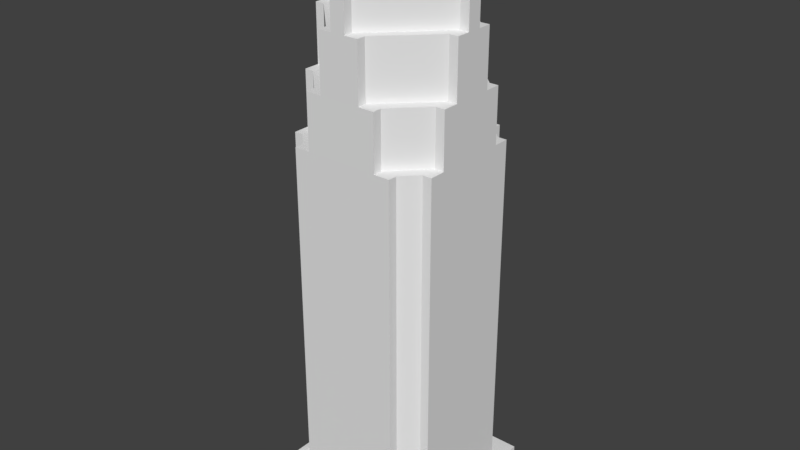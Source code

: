 # Source: Skyscraper3.blend  (saved by Blender 2.79.0; exported with 4.5.12 LTS)
import bpy
from mathutils import Matrix  # noqa: F401  (used for matrix-valued properties, if any)

bpy.ops.wm.read_factory_settings(use_empty=True)
scene = bpy.context.scene
scene.name = 'Scene'

# ---- collections
col_collection_1 = bpy.data.collections.new('Collection 1'); scene.collection.children.link(col_collection_1)
col_collection_1.hide_render = True
col_collection_1.hide_viewport = True
col_collection_2 = bpy.data.collections.new('Collection 2'); scene.collection.children.link(col_collection_2)
col_collection_2.hide_render = True
col_collection_2.hide_viewport = True
col_collection_3 = bpy.data.collections.new('Collection 3'); scene.collection.children.link(col_collection_3)

# ---- world
world_world = bpy.data.worlds.new('World'); scene.world = world_world
world_world.color = (0.05088, 0.05088, 0.05088)
world_world.use_sun_shadow = False
world_world.sun_shadow_jitter_overblur = 0.0
world_world.cycles.sampling_method = 'MANUAL'

# ---- meshes
me_cube_007 = bpy.data.meshes.new('Cube.007')
me_cube_007.from_pydata([(-0.8116, -0.8116, 0.0), (-0.8116, -0.8116, 0.6202), (-0.8116, 0.8116, 0.0), (-0.8116, 0.8116, 0.6202), (0.8116, -0.8116, 0.0), (0.8116, -0.8116, 0.6202), (0.8116, 0.8116, 0.0), (0.8116, 0.8116, 0.6202)], [], [(0, 1, 3, 2), (2, 3, 7, 6), (6, 7, 5, 4), (4, 5, 1, 0), (2, 6, 4, 0), (7, 3, 1, 5)])
me_cube_007.use_remesh_preserve_volume = False
me_cube_007.use_remesh_preserve_attributes = False
me_cube_007.use_mirror_vertex_groups = False
me_cube_007.update()
me_cube_005 = bpy.data.meshes.new('Cube.005')
me_cube_005.from_pydata([(-0.8112, -0.8112, 0.0), (-0.8112, -0.8112, 0.3715), (-0.8112, 0.8112, 0.0), (-0.8112, 0.8112, 0.3715), (0.8112, -0.8112, 0.0), (0.8112, -0.8112, 0.3715), (0.8112, 0.8112, 0.0), (0.8112, 0.8112, 0.3715)], [], [(0, 1, 3, 2), (2, 3, 7, 6), (6, 7, 5, 4), (4, 5, 1, 0), (2, 6, 4, 0), (7, 3, 1, 5)])
me_cube_005.use_remesh_preserve_volume = False
me_cube_005.use_remesh_preserve_attributes = False
me_cube_005.use_mirror_vertex_groups = False
me_cube_005.update()
me_cube_004 = bpy.data.meshes.new('Cube.004')
me_cube_004.from_pydata([(-0.8116, -0.8116, 0.0), (-0.8116, -0.8116, 0.3679), (-0.8116, 0.8116, 0.0), (-0.8116, 0.8116, 0.3679), (0.8116, -0.8116, 0.0), (0.8116, -0.8116, 0.3679), (0.8116, 0.8116, 0.0), (0.8116, 0.8116, 0.3679)], [], [(0, 1, 3, 2), (2, 3, 7, 6), (6, 7, 5, 4), (4, 5, 1, 0), (2, 6, 4, 0), (7, 3, 1, 5)])
me_cube_004.use_remesh_preserve_volume = False
me_cube_004.use_remesh_preserve_attributes = False
me_cube_004.use_mirror_vertex_groups = False
me_cube_004.update()
me_cube_003 = bpy.data.meshes.new('Cube.003')
me_cube_003.from_pydata([(-0.8113, -0.8113, 0.0), (-0.8113, -0.8113, 2.524), (-0.8113, 0.8113, 0.0), (-0.8113, 0.8113, 2.524), (0.8113, -0.8113, 0.0), (0.8113, -0.8113, 2.524), (0.8113, 0.8113, 0.0), (0.8113, 0.8113, 2.524)], [], [(0, 1, 3, 2), (2, 3, 7, 6), (6, 7, 5, 4), (4, 5, 1, 0), (2, 6, 4, 0), (7, 3, 1, 5)])
me_cube_003.use_remesh_preserve_volume = False
me_cube_003.use_remesh_preserve_attributes = False
me_cube_003.use_mirror_vertex_groups = False
me_cube_003.update()
me_plane_001 = bpy.data.meshes.new('Plane.001')
me_plane_001.from_pydata([(1.0, -1.0, 0.1843), (1.0, -1.0, -1.099e-08), (0.9186, -1.0, 0.1843), (1.0, 0.0, 0.1843), (1.0, 0.0, 0.0), (0.9186, 0.0, 0.1843), (1.0, -0.9149, 0.1843), (0.9186, -0.9149, 0.1843), (1.0, -0.9149, -1.005e-08), (0.9186, -1.0, -1.099e-08), (-5.066e-07, 0.0, 0.1843)], [], [(6, 3, 5, 7), (0, 1, 8, 6), (0, 6, 7, 2), (1, 0, 2, 9), (8, 4, 3, 6), (7, 5, 10)])
me_plane_001.use_remesh_preserve_volume = False
me_plane_001.use_remesh_preserve_attributes = False
me_plane_001.use_mirror_vertex_groups = False
me_plane_001.update()
me_plane = bpy.data.meshes.new('Plane')
me_plane.from_pydata([(0.9186, 0.0, 0.1843), (0.9186, -0.6276, 0.1843), (0.9186, 0.0, 2.527), (0.9186, -0.6276, 2.527), (0.9186, -0.4378, 0.1843), (0.9186, -0.4378, 2.527), (0.9186, 0.0, 2.891), (0.9186, -0.4378, 2.891), (0.9186, -0.2481, 0.1843), (0.9186, -0.2481, 2.527), (0.9186, -0.2481, 2.891), (0.9186, 0.0, 3.268), (0.9186, -0.2481, 3.268), (0.9186, -0.08683, 0.1843), (0.9186, -0.08683, 2.527), (0.9186, -0.08683, 2.891), (0.9186, -0.08683, 3.268), (0.9186, 0.0, 3.489), (0.9186, -0.08683, 3.489)], [], [(13, 0, 2, 14), (1, 4, 5, 3), (14, 2, 6, 15), (5, 9, 10, 7), (4, 8, 9, 5), (15, 6, 11, 16), (10, 15, 16, 12), (9, 14, 15, 10), (8, 13, 14, 9), (16, 11, 17, 18)])
me_plane.use_remesh_preserve_volume = False
me_plane.use_remesh_preserve_attributes = False
me_plane.use_mirror_vertex_groups = False
me_plane.update()
me_plane_004 = bpy.data.meshes.new('Plane.004')
me_plane_004.from_pydata([(0.0, -1.0, 0.1839), (0.9991, -1.001, 0.1839), (0.9991, -1.001, 0.0), (0.0, -1.0, 0.0), (0.0, -0.9199, 0.1843), (0.9158, -0.9177, 0.1843), (0.6282, -1.0, 0.1839), (0.6282, -1.0, 0.0), (0.6282, -0.9199, 0.1843), (0.6282, -0.811, 0.1843), (0.0, -0.9199, 2.527), (0.6282, -0.9199, 2.527), (0.6282, -0.811, 2.527), (0.4397, -1.0, 0.1839), (0.4397, -1.0, 0.0), (0.4397, -0.9199, 0.1843), (0.4378, -0.9199, 2.527), (0.08701, -1.0, 0.0), (0.0, -0.9186, 2.891), (0.4378, -0.9186, 2.891), (0.2481, -1.0, 0.1839), (0.2481, -1.0, 0.0), (0.2481, -0.9199, 0.1843), (0.2481, -0.9199, 2.527), (0.2481, -0.9186, 2.891), (0.08701, -0.9186, 2.891), (0.08701, -1.0, 0.1839), (0.0, -0.9186, 3.268), (0.2481, -0.9186, 3.268), (0.08701, -0.9199, 0.1843), (0.08701, -0.9199, 2.527), (0.08701, -0.9186, 3.268), (0.0, -0.9186, 3.488), (0.08701, -0.9186, 3.488), (0.4378, -0.811, 2.527), (0.4378, -0.811, 2.891), (0.2481, -0.811, 2.891), (0.2481, -0.811, 3.268), (0.08701, -0.811, 3.268), (0.08701, -0.811, 3.488), (0.0, -0.811, 3.488), (0.08701, -0.811, 3.875), (0.0, -0.811, 3.875), (0.7187, -0.7206, 0.1843), (0.7187, -0.7206, 2.527), (0.6235, -0.6253, 2.527), (0.6235, -0.6253, 2.891), (0.5287, -0.5305, 2.891), (0.5287, -0.5305, 3.268), (0.4481, -0.45, 3.268), (0.4481, -0.45, 3.875), (0.0, 0.0, 3.875), (0.4481, -0.45, 3.488)], [], [(17, 26, 0, 3), (29, 4, 0, 26), (5, 8, 6, 1), (2, 1, 6, 7), (15, 8, 11, 16), (12, 11, 8, 9), (22, 15, 16, 23), (8, 15, 13, 6), (7, 6, 13, 14), (24, 25, 30, 23), (25, 18, 10, 30), (19, 24, 23, 16), (29, 22, 23, 30), (15, 22, 20, 13), (14, 13, 20, 21), (4, 29, 30, 10), (28, 31, 25, 24), (31, 27, 18, 25), (22, 29, 26, 20), (21, 20, 26, 17), (27, 31, 33, 32), (16, 11, 12, 34), (19, 16, 34, 35), (24, 19, 35, 36), (28, 24, 36, 37), (31, 28, 37, 38), (33, 31, 38, 39), (32, 33, 39, 40), (40, 39, 41, 42), (5, 43, 9, 8), (12, 9, 43, 44), (34, 12, 44, 45), (42, 41, 50, 51), (52, 50, 41, 39), (49, 52, 39, 38), (48, 49, 38, 37), (47, 48, 37, 36), (46, 47, 36, 35), (45, 46, 35, 34)])
me_plane_004.use_remesh_preserve_volume = False
me_plane_004.use_remesh_preserve_attributes = False
me_plane_004.use_mirror_vertex_groups = False
me_plane_004.update()
me_plane_005 = bpy.data.meshes.new('Plane.005')
me_plane_005.from_pydata([(0.9991, -1.001, 0.3285), (0.9991, -1.001, 0.0), (0.9158, -0.9177, 0.3293), (0.6282, -1.0, 0.3285), (0.6282, -1.0, 0.0), (0.6282, -0.9199, 0.3293), (0.6282, -0.811, 0.3293), (0.6282, -0.9199, 4.514), (0.6282, -0.811, 4.514), (0.4397, -1.0, 0.3285), (0.4397, -1.0, 0.0), (0.4397, -0.9199, 0.3293), (0.4378, -0.9199, 4.514), (0.08701, -1.0, 0.0), (0.4378, -0.9186, 5.165), (0.2481, -1.0, 0.3285), (0.2481, -1.0, 0.0), (0.2481, -0.9199, 0.3293), (0.2481, -0.9199, 4.514), (0.2481, -0.9186, 5.165), (0.08701, -0.9186, 5.165), (0.08701, -1.0, 0.3285), (0.2481, -0.9186, 5.838), (0.08701, -0.9199, 0.3293), (0.08701, -0.9199, 4.514), (0.08701, -0.9186, 5.838), (0.08701, -0.9186, 6.231), (0.4378, -0.811, 4.514), (0.4378, -0.811, 5.165), (0.2481, -0.811, 5.165), (0.2481, -0.811, 5.838), (0.08701, -0.811, 5.838), (0.08701, -0.811, 6.231), (0.08701, -0.811, 6.922), (0.7187, -0.7206, 0.3293), (0.7187, -0.7206, 4.514), (0.6235, -0.6253, 4.514), (0.6235, -0.6253, 5.165), (0.5287, -0.5305, 5.165), (0.5287, -0.5305, 5.838), (0.4481, -0.45, 5.838), (0.4481, -0.45, 6.922), (0.4481, -0.45, 6.231), (0.0, -1.0, 0.3285), (-0.9991, -1.001, 0.3285), (-0.9991, -1.001, 0.0), (0.0, -1.0, 0.0), (0.0, -0.9199, 0.3293), (-0.9158, -0.9177, 0.3293), (-0.6282, -1.0, 0.3285), (-0.6282, -1.0, 0.0), (-0.6282, -0.9199, 0.3293), (-0.6282, -0.811, 0.3293), (0.0, -0.9199, 4.514), (-0.6282, -0.9199, 4.514), (-0.6282, -0.811, 4.514), (-0.4397, -1.0, 0.3285), (-0.4397, -1.0, 0.0), (-0.4397, -0.9199, 0.3293), (-0.4378, -0.9199, 4.514), (-0.08701, -1.0, 0.0), (0.0, -0.9186, 5.165), (-0.4378, -0.9186, 5.165), (-0.2481, -1.0, 0.3285), (-0.2481, -1.0, 0.0), (-0.2481, -0.9199, 0.3293), (-0.2481, -0.9199, 4.514), (-0.2481, -0.9186, 5.165), (-0.08701, -0.9186, 5.165), (-0.08701, -1.0, 0.3285), (0.0, -0.9186, 5.838), (-0.2481, -0.9186, 5.838), (-0.08701, -0.9199, 0.3293), (-0.08701, -0.9199, 4.514), (-0.08701, -0.9186, 5.838), (0.0, -0.9186, 6.231), (-0.08701, -0.9186, 6.231), (-0.4378, -0.811, 4.514), (-0.4378, -0.811, 5.165), (-0.2481, -0.811, 5.165), (-0.2481, -0.811, 5.838), (-0.08701, -0.811, 5.838), (-0.08701, -0.811, 6.231), (0.0, -0.811, 6.231), (-0.08701, -0.811, 6.922), (0.0, -0.811, 6.922), (-0.7187, -0.7206, 0.3293), (-0.7187, -0.7206, 4.514), (-0.6235, -0.6253, 4.514), (-0.6235, -0.6253, 5.165), (-0.5287, -0.5305, 5.165), (-0.5287, -0.5305, 5.838), (-0.4481, -0.45, 5.838), (-0.4481, -0.45, 6.922), (-0.4481, -0.45, 6.231), (0.9991, 1.001, 0.3285), (0.9991, 1.001, 0.0), (0.9158, 0.9177, 0.3293), (0.6282, 1.0, 0.3285), (0.6282, 1.0, 0.0), (0.6282, 0.9199, 0.3293), (0.6282, 0.811, 0.3293), (0.6282, 0.9199, 4.514), (0.6282, 0.811, 4.514), (0.4397, 1.0, 0.3285), (0.4397, 1.0, 0.0), (0.4397, 0.9199, 0.3293), (0.4378, 0.9199, 4.514), (0.08701, 1.0, 0.0), (0.4378, 0.9186, 5.165), (0.2481, 1.0, 0.3285), (0.2481, 1.0, 0.0), (0.2481, 0.9199, 0.3293), (0.2481, 0.9199, 4.514), (0.2481, 0.9186, 5.165), (0.08701, 0.9186, 5.165), (0.08701, 1.0, 0.3285), (0.2481, 0.9186, 5.838), (0.08701, 0.9199, 0.3293), (0.08701, 0.9199, 4.514), (0.08701, 0.9186, 5.838), (0.08701, 0.9186, 6.231), (0.4378, 0.811, 4.514), (0.4378, 0.811, 5.165), (0.2481, 0.811, 5.165), (0.2481, 0.811, 5.838), (0.08701, 0.811, 5.838), (0.08701, 0.811, 6.231), (0.08701, 0.811, 6.922), (0.7187, 0.7206, 0.3293), (0.7187, 0.7206, 4.514), (0.6235, 0.6253, 4.514), (0.6235, 0.6253, 5.165), (0.5287, 0.5305, 5.165), (0.5287, 0.5305, 5.838), (0.4481, 0.45, 5.838), (0.4481, 0.45, 6.922), (0.4481, 0.45, 6.231), (0.0, 1.0, 0.3285), (-0.9991, 1.001, 0.3285), (-0.9991, 1.001, 0.0), (0.0, 1.0, 0.0), (0.0, 0.9199, 0.3293), (-0.9158, 0.9177, 0.3293), (-0.6282, 1.0, 0.3285), (-0.6282, 1.0, 0.0), (-0.6282, 0.9199, 0.3293), (-0.6282, 0.811, 0.3293), (0.0, 0.9199, 4.514), (-0.6282, 0.9199, 4.514), (-0.6282, 0.811, 4.514), (-0.4397, 1.0, 0.3285), (-0.4397, 1.0, 0.0), (-0.4397, 0.9199, 0.3293), (-0.4378, 0.9199, 4.514), (-0.08701, 1.0, 0.0), (0.0, 0.9186, 5.165), (-0.4378, 0.9186, 5.165), (-0.2481, 1.0, 0.3285), (-0.2481, 1.0, 0.0), (-0.2481, 0.9199, 0.3293), (-0.2481, 0.9199, 4.514), (-0.2481, 0.9186, 5.165), (-0.08701, 0.9186, 5.165), (-0.08701, 1.0, 0.3285), (0.0, 0.9186, 5.838), (-0.2481, 0.9186, 5.838), (-0.08701, 0.9199, 0.3293), (-0.08701, 0.9199, 4.514), (-0.08701, 0.9186, 5.838), (0.0, 0.9186, 6.231), (-0.08701, 0.9186, 6.231), (-0.4378, 0.811, 4.514), (-0.4378, 0.811, 5.165), (-0.2481, 0.811, 5.165), (-0.2481, 0.811, 5.838), (-0.08701, 0.811, 5.838), (-0.08701, 0.811, 6.231), (0.0, 0.811, 6.231), (-0.08701, 0.811, 6.922), (0.0, 0.811, 6.922), (-0.7187, 0.7206, 0.3293), (-0.7187, 0.7206, 4.514), (-0.6235, 0.6253, 4.514), (-0.6235, 0.6253, 5.165), (-0.5287, 0.5305, 5.165), (-0.5287, 0.5305, 5.838), (-0.4481, 0.45, 5.838), (-0.4481, 0.45, 6.922), (0.0, 0.0, 6.922), (-0.4481, 0.45, 6.231), (-1.0, -0.6282, 0.3285), (-1.0, -0.6282, 0.0), (-0.9199, -0.6282, 0.3293), (-0.811, -0.6282, 0.3293), (-0.9199, -0.6282, 4.514), (-0.811, -0.6282, 4.514), (-1.0, -0.4397, 0.3285), (-1.0, -0.4397, 0.0), (-0.9199, -0.4397, 0.3293), (-0.9199, -0.4378, 4.514), (-1.0, -0.08701, 0.0), (-0.9186, -0.4378, 5.165), (-1.0, -0.2481, 0.3285), (-1.0, -0.2481, 0.0), (-0.9199, -0.2481, 0.3293), (-0.9199, -0.2481, 4.514), (-0.9186, -0.2481, 5.165), (-0.9186, -0.08701, 5.165), (-1.0, -0.08701, 0.3285), (-0.9186, -0.2481, 5.838), (-0.9199, -0.08701, 0.3293), (-0.9199, -0.08701, 4.514), (-0.9186, -0.08701, 5.838), (-0.9186, -0.08701, 6.231), (-0.811, -0.4378, 4.514), (-0.811, -0.4378, 5.165), (-0.811, -0.2481, 5.165), (-0.811, -0.2481, 5.838), (-0.811, -0.08701, 5.838), (-0.811, -0.08701, 6.231), (-0.811, -0.08701, 6.922), (-1.0, -3.139e-07, 0.3285), (-1.0, -3.139e-07, 0.0), (-0.9199, -2.888e-07, 0.3293), (-1.0, 0.6282, 0.3285), (-1.0, 0.6282, 0.0), (-0.9199, 0.6282, 0.3293), (-0.811, 0.6282, 0.3293), (-0.9199, -2.888e-07, 4.514), (-0.9199, 0.6282, 4.514), (-0.811, 0.6282, 4.514), (-1.0, 0.4397, 0.3285), (-1.0, 0.4397, 0.0), (-0.9199, 0.4397, 0.3293), (-0.9199, 0.4378, 4.514), (-1.0, 0.08701, 0.0), (-0.9186, -2.884e-07, 5.165), (-0.9186, 0.4378, 5.165), (-1.0, 0.2481, 0.3285), (-1.0, 0.2481, 0.0), (-0.9199, 0.2481, 0.3293), (-0.9199, 0.2481, 4.514), (-0.9186, 0.2481, 5.165), (-0.9186, 0.08701, 5.165), (-1.0, 0.08701, 0.3285), (-0.9186, -2.884e-07, 5.838), (-0.9186, 0.2481, 5.838), (-0.9199, 0.08701, 0.3293), (-0.9199, 0.08701, 4.514), (-0.9186, 0.08701, 5.838), (-0.9186, -2.884e-07, 6.231), (-0.9186, 0.08701, 6.231), (-0.811, 0.4378, 4.514), (-0.811, 0.4378, 5.165), (-0.811, 0.2481, 5.165), (-0.811, 0.2481, 5.838), (-0.811, 0.08701, 5.838), (-0.811, 0.08701, 6.231), (-0.811, -2.546e-07, 6.231), (-0.811, 0.08701, 6.922), (-0.811, -2.546e-07, 6.922), (1.0, -0.6282, 0.3285), (1.0, -0.6282, 0.0), (0.9199, -0.6282, 0.3293), (0.811, -0.6282, 0.3293), (0.9199, -0.6282, 4.514), (0.811, -0.6282, 4.514), (1.0, -0.4397, 0.3285), (1.0, -0.4397, 0.0), (0.9199, -0.4397, 0.3293), (0.9199, -0.4378, 4.514), (1.0, -0.08701, 0.0), (0.9186, -0.4378, 5.165), (1.0, -0.2481, 0.3285), (1.0, -0.2481, 0.0), (0.9199, -0.2481, 0.3293), (0.9199, -0.2481, 4.514), (0.9186, -0.2481, 5.165), (0.9186, -0.08701, 5.165), (1.0, -0.08701, 0.3285), (0.9186, -0.2481, 5.838), (0.9199, -0.08701, 0.3293), (0.9199, -0.08701, 4.514), (0.9186, -0.08701, 5.838), (0.9186, -0.08701, 6.231), (0.811, -0.4378, 4.514), (0.811, -0.4378, 5.165), (0.811, -0.2481, 5.165), (0.811, -0.2481, 5.838), (0.811, -0.08701, 5.838), (0.811, -0.08701, 6.231), (0.811, -0.08701, 6.922), (1.0, 3.139e-07, 0.3285), (1.0, 3.139e-07, 0.0), (0.9199, 2.888e-07, 0.3293), (1.0, 0.6282, 0.3285), (1.0, 0.6282, 0.0), (0.9199, 0.6282, 0.3293), (0.811, 0.6282, 0.3293), (0.9199, 2.888e-07, 4.514), (0.9199, 0.6282, 4.514), (0.811, 0.6282, 4.514), (1.0, 0.4397, 0.3285), (1.0, 0.4397, 0.0), (0.9199, 0.4397, 0.3293), (0.9199, 0.4378, 4.514), (1.0, 0.08701, 0.0), (0.9186, 2.884e-07, 5.165), (0.9186, 0.4378, 5.165), (1.0, 0.2481, 0.3285), (1.0, 0.2481, 0.0), (0.9199, 0.2481, 0.3293), (0.9199, 0.2481, 4.514), (0.9186, 0.2481, 5.165), (0.9186, 0.08701, 5.165), (1.0, 0.08701, 0.3285), (0.9186, 2.884e-07, 5.838), (0.9186, 0.2481, 5.838), (0.9199, 0.08701, 0.3293), (0.9199, 0.08701, 4.514), (0.9186, 0.08701, 5.838), (0.9186, 2.884e-07, 6.231), (0.9186, 0.08701, 6.231), (0.811, 0.4378, 4.514), (0.811, 0.4378, 5.165), (0.811, 0.2481, 5.165), (0.811, 0.2481, 5.838), (0.811, 0.08701, 5.838), (0.811, 0.08701, 6.231), (0.811, 2.546e-07, 6.231), (0.811, 0.08701, 6.922), (0.811, 2.546e-07, 6.922)], [], [(13, 21, 43, 46), (23, 47, 43, 21), (2, 5, 3, 0), (1, 0, 3, 4), (11, 5, 7, 12), (8, 7, 5, 6), (17, 11, 12, 18), (5, 11, 9, 3), (4, 3, 9, 10), (19, 20, 24, 18), (20, 61, 53, 24), (14, 19, 18, 12), (23, 17, 18, 24), (11, 17, 15, 9), (10, 9, 15, 16), (47, 23, 24, 53), (22, 25, 20, 19), (25, 70, 61, 20), (17, 23, 21, 15), (16, 15, 21, 13), (70, 25, 26, 75), (12, 7, 8, 27), (14, 12, 27, 28), (19, 14, 28, 29), (22, 19, 29, 30), (25, 22, 30, 31), (26, 25, 31, 32), (75, 26, 32, 83), (83, 32, 33, 85), (2, 34, 6, 5), (8, 6, 34, 35), (27, 8, 35, 36), (85, 33, 41, 189), (42, 41, 33, 32), (40, 42, 32, 31), (39, 40, 31, 30), (38, 39, 30, 29), (37, 38, 29, 28), (36, 37, 28, 27), (60, 46, 43, 69), (72, 69, 43, 47), (48, 44, 49, 51), (45, 50, 49, 44), (58, 59, 54, 51), (55, 52, 51, 54), (65, 66, 59, 58), (51, 49, 56, 58), (50, 57, 56, 49), (67, 66, 73, 68), (68, 73, 53, 61), (62, 59, 66, 67), (72, 73, 66, 65), (58, 56, 63, 65), (57, 64, 63, 56), (47, 53, 73, 72), (71, 67, 68, 74), (74, 68, 61, 70), (65, 63, 69, 72), (64, 60, 69, 63), (70, 75, 76, 74), (59, 77, 55, 54), (62, 78, 77, 59), (67, 79, 78, 62), (71, 80, 79, 67), (74, 81, 80, 71), (76, 82, 81, 74), (75, 83, 82, 76), (83, 85, 84, 82), (48, 51, 52, 86), (55, 87, 86, 52), (77, 88, 87, 55), (85, 189, 93, 84), (94, 82, 84, 93), (92, 81, 82, 94), (91, 80, 81, 92), (90, 79, 80, 91), (89, 78, 79, 90), (88, 77, 78, 89), (108, 141, 138, 116), (118, 116, 138, 142), (97, 95, 98, 100), (96, 99, 98, 95), (106, 107, 102, 100), (103, 101, 100, 102), (112, 113, 107, 106), (100, 98, 104, 106), (99, 105, 104, 98), (114, 113, 119, 115), (115, 119, 148, 156), (109, 107, 113, 114), (118, 119, 113, 112), (106, 104, 110, 112), (105, 111, 110, 104), (142, 148, 119, 118), (117, 114, 115, 120), (120, 115, 156, 165), (112, 110, 116, 118), (111, 108, 116, 110), (165, 170, 121, 120), (107, 122, 103, 102), (109, 123, 122, 107), (114, 124, 123, 109), (117, 125, 124, 114), (120, 126, 125, 117), (121, 127, 126, 120), (170, 178, 127, 121), (178, 180, 128, 127), (97, 100, 101, 129), (103, 130, 129, 101), (122, 131, 130, 103), (180, 189, 136, 128), (137, 127, 128, 136), (135, 126, 127, 137), (134, 125, 126, 135), (133, 124, 125, 134), (132, 123, 124, 133), (131, 122, 123, 132), (155, 164, 138, 141), (167, 142, 138, 164), (143, 146, 144, 139), (140, 139, 144, 145), (153, 146, 149, 154), (150, 149, 146, 147), (160, 153, 154, 161), (146, 153, 151, 144), (145, 144, 151, 152), (162, 163, 168, 161), (163, 156, 148, 168), (157, 162, 161, 154), (167, 160, 161, 168), (153, 160, 158, 151), (152, 151, 158, 159), (142, 167, 168, 148), (166, 169, 163, 162), (169, 165, 156, 163), (160, 167, 164, 158), (159, 158, 164, 155), (165, 169, 171, 170), (154, 149, 150, 172), (157, 154, 172, 173), (162, 157, 173, 174), (166, 162, 174, 175), (169, 166, 175, 176), (171, 169, 176, 177), (170, 171, 177, 178), (178, 177, 179, 180), (143, 181, 147, 146), (150, 147, 181, 182), (172, 150, 182, 183), (180, 179, 188, 189), (190, 188, 179, 177), (187, 190, 177, 176), (186, 187, 176, 175), (185, 186, 175, 174), (184, 185, 174, 173), (183, 184, 173, 172), (201, 209, 222, 223), (211, 224, 222, 209), (48, 193, 191, 44), (45, 44, 191, 192), (199, 193, 195, 200), (196, 195, 193, 194), (205, 199, 200, 206), (193, 199, 197, 191), (192, 191, 197, 198), (207, 208, 212, 206), (208, 237, 229, 212), (202, 207, 206, 200), (211, 205, 206, 212), (199, 205, 203, 197), (198, 197, 203, 204), (224, 211, 212, 229), (210, 213, 208, 207), (213, 246, 237, 208), (205, 211, 209, 203), (204, 203, 209, 201), (246, 213, 214, 251), (200, 195, 196, 215), (202, 200, 215, 216), (207, 202, 216, 217), (210, 207, 217, 218), (213, 210, 218, 219), (214, 213, 219, 220), (251, 214, 220, 259), (259, 220, 221, 261), (48, 86, 194, 193), (196, 194, 86, 87), (215, 196, 87, 88), (261, 221, 93, 189), (94, 93, 221, 220), (92, 94, 220, 219), (91, 92, 219, 218), (90, 91, 218, 217), (89, 90, 217, 216), (88, 89, 216, 215), (236, 223, 222, 245), (248, 245, 222, 224), (143, 139, 225, 227), (140, 226, 225, 139), (234, 235, 230, 227), (231, 228, 227, 230), (241, 242, 235, 234), (227, 225, 232, 234), (226, 233, 232, 225), (243, 242, 249, 244), (244, 249, 229, 237), (238, 235, 242, 243), (248, 249, 242, 241), (234, 232, 239, 241), (233, 240, 239, 232), (224, 229, 249, 248), (247, 243, 244, 250), (250, 244, 237, 246), (241, 239, 245, 248), (240, 236, 245, 239), (246, 251, 252, 250), (235, 253, 231, 230), (238, 254, 253, 235), (243, 255, 254, 238), (247, 256, 255, 243), (250, 257, 256, 247), (252, 258, 257, 250), (251, 259, 258, 252), (259, 261, 260, 258), (143, 227, 228, 181), (231, 182, 181, 228), (253, 183, 182, 231), (261, 189, 188, 260), (190, 258, 260, 188), (187, 257, 258, 190), (186, 256, 257, 187), (185, 255, 256, 186), (184, 254, 255, 185), (183, 253, 254, 184), (272, 294, 293, 280), (282, 280, 293, 295), (2, 0, 262, 264), (1, 263, 262, 0), (270, 271, 266, 264), (267, 265, 264, 266), (276, 277, 271, 270), (264, 262, 268, 270), (263, 269, 268, 262), (278, 277, 283, 279), (279, 283, 300, 308), (273, 271, 277, 278), (282, 283, 277, 276), (270, 268, 274, 276), (269, 275, 274, 268), (295, 300, 283, 282), (281, 278, 279, 284), (284, 279, 308, 317), (276, 274, 280, 282), (275, 272, 280, 274), (317, 322, 285, 284), (271, 286, 267, 266), (273, 287, 286, 271), (278, 288, 287, 273), (281, 289, 288, 278), (284, 290, 289, 281), (285, 291, 290, 284), (322, 330, 291, 285), (330, 332, 292, 291), (2, 264, 265, 34), (267, 35, 34, 265), (286, 36, 35, 267), (332, 189, 41, 292), (42, 291, 292, 41), (40, 290, 291, 42), (39, 289, 290, 40), (38, 288, 289, 39), (37, 287, 288, 38), (36, 286, 287, 37), (307, 316, 293, 294), (319, 295, 293, 316), (97, 298, 296, 95), (96, 95, 296, 297), (305, 298, 301, 306), (302, 301, 298, 299), (312, 305, 306, 313), (298, 305, 303, 296), (297, 296, 303, 304), (314, 315, 320, 313), (315, 308, 300, 320), (309, 314, 313, 306), (319, 312, 313, 320), (305, 312, 310, 303), (304, 303, 310, 311), (295, 319, 320, 300), (318, 321, 315, 314), (321, 317, 308, 315), (312, 319, 316, 310), (311, 310, 316, 307), (317, 321, 323, 322), (306, 301, 302, 324), (309, 306, 324, 325), (314, 309, 325, 326), (318, 314, 326, 327), (321, 318, 327, 328), (323, 321, 328, 329), (322, 323, 329, 330), (330, 329, 331, 332), (97, 129, 299, 298), (302, 299, 129, 130), (324, 302, 130, 131), (332, 331, 136, 189), (137, 136, 331, 329), (135, 137, 329, 328), (134, 135, 328, 327), (133, 134, 327, 326), (132, 133, 326, 325), (131, 132, 325, 324)])
_uv = me_plane_005.uv_layers.new(name='UVMap')
_uv.uv.foreach_set('vector', [0.7434, 0.6295, 0.7701, 0.6295, 0.7701, 0.6421, 0.7434, 0.6421, 0.5566, 0.5095, 0.544, 0.5095, 0.544, 0.498, 0.5566, 0.498, 0.6767, 0.5098, 0.6351, 0.5095, 0.6351, 0.498, 0.6888, 0.4978, 0.7434, 0.4978, 0.7701, 0.4978, 0.7701, 0.5514, 0.7434, 0.5514, 0.2303, 0.484, 0.203, 0.484, 0.203, 0.1457, 0.2306, 0.1457, 0.85, 0.6973, 0.8342, 0.6973, 0.8342, 0.3591, 0.85, 0.3591, 0.2581, 0.484, 0.2303, 0.484, 0.2306, 0.1457, 0.2581, 0.1457, 0.6351, 0.5095, 0.6077, 0.5095, 0.6077, 0.498, 0.6351, 0.498, 0.7434, 0.5514, 0.7701, 0.5514, 0.7701, 0.5786, 0.7434, 0.5786, 0.2581, 0.09315, 0.2814, 0.09315, 0.2814, 0.1457, 0.2581, 0.1457, 0.2814, 0.09315, 0.2941, 0.09315, 0.2941, 0.1457, 0.2814, 0.1457, 0.2306, 0.09315, 0.2581, 0.09315, 0.2581, 0.1457, 0.2306, 0.1457, 0.2814, 0.484, 0.2581, 0.484, 0.2581, 0.1457, 0.2814, 0.1457, 0.6077, 0.5095, 0.58, 0.5095, 0.58, 0.498, 0.6077, 0.498, 0.7434, 0.5786, 0.7701, 0.5786, 0.7701, 0.6063, 0.7434, 0.6063, 0.2941, 0.484, 0.2814, 0.484, 0.2814, 0.1457, 0.2941, 0.1457, 0.2581, 0.03871, 0.2814, 0.03871, 0.2814, 0.09315, 0.2581, 0.09315, 0.2814, 0.03871, 0.2941, 0.03871, 0.2941, 0.09315, 0.2814, 0.09315, 0.58, 0.5095, 0.5566, 0.5095, 0.5566, 0.498, 0.58, 0.498, 0.7434, 0.6063, 0.7701, 0.6063, 0.7701, 0.6295, 0.7434, 0.6295, 0.2941, 0.03871, 0.2814, 0.03871, 0.2814, 0.00693, 0.2941, 0.00693, 0.01812, 0.85, 0.03764, 0.8694, 0.02648, 0.8805, 0.006958, 0.8611, 0.9811, 0.7776, 0.9813, 0.8302, 0.9655, 0.8302, 0.9655, 0.7776, 0.8549, 0.9496, 0.8355, 0.9302, 0.8465, 0.9192, 0.866, 0.9386, 0.9809, 0.5427, 0.9809, 0.5972, 0.9653, 0.5972, 0.9653, 0.5427, 0.9351, 0.7112, 0.9516, 0.7276, 0.9406, 0.7386, 0.924, 0.7222, 0.8826, 0.9931, 0.8826, 0.9613, 0.8982, 0.9613, 0.8982, 0.9931, 0.02255, 0.9748, 0.02255, 0.9874, 0.006958, 0.9874, 0.006958, 0.9748, 0.8037, 0.743, 0.8163, 0.743, 0.8163, 0.7988, 0.8037, 0.7988, 0.6767, 0.5098, 0.6482, 0.5383, 0.6351, 0.5252, 0.6351, 0.5095, 0.1869, 0.4978, 0.1869, 0.8361, 0.1737, 0.8361, 0.1737, 0.4978, 0.006958, 0.8611, 0.02648, 0.8805, 0.02648, 0.899, 0.006958, 0.899, 0.2099, 0.6723, 0.201, 0.6634, 0.201, 0.5897, 0.2931, 0.5895, 0.8687, 0.743, 0.8687, 0.7988, 0.8163, 0.7988, 0.8163, 0.743, 0.8687, 0.7112, 0.8687, 0.743, 0.8163, 0.743, 0.8163, 0.7112, 0.9406, 0.7959, 0.924, 0.7959, 0.924, 0.7222, 0.9406, 0.7386, 0.9479, 0.3244, 0.9479, 0.27, 0.9886, 0.27, 0.9886, 0.3245, 0.8465, 0.8813, 0.866, 0.8813, 0.866, 0.9386, 0.8465, 0.9192, 0.07847, 0.85, 0.07847, 0.9025, 0.05155, 0.9025, 0.05155, 0.85, 0.7434, 0.6546, 0.7434, 0.6421, 0.7701, 0.6421, 0.7701, 0.6546, 0.5314, 0.5095, 0.5314, 0.498, 0.544, 0.498, 0.544, 0.5095, 0.4112, 0.5098, 0.3992, 0.4978, 0.4529, 0.498, 0.4529, 0.5095, 0.7434, 0.7863, 0.7434, 0.7328, 0.7701, 0.7328, 0.7701, 0.7863, 0.3578, 0.484, 0.3575, 0.1457, 0.3851, 0.1457, 0.3851, 0.484, 0.02007, 0.8361, 0.02007, 0.4978, 0.03586, 0.4978, 0.03586, 0.8361, 0.33, 0.484, 0.33, 0.1457, 0.3575, 0.1457, 0.3578, 0.484, 0.4529, 0.5095, 0.4529, 0.498, 0.4803, 0.498, 0.4803, 0.5095, 0.7434, 0.7328, 0.7434, 0.7056, 0.7701, 0.7056, 0.7701, 0.7328, 0.33, 0.09315, 0.33, 0.1457, 0.3067, 0.1457, 0.3067, 0.09315, 0.3067, 0.09315, 0.3067, 0.1457, 0.2941, 0.1457, 0.2941, 0.09315, 0.3575, 0.09315, 0.3575, 0.1457, 0.33, 0.1457, 0.33, 0.09315, 0.3067, 0.484, 0.3067, 0.1457, 0.33, 0.1457, 0.33, 0.484, 0.4803, 0.5095, 0.4803, 0.498, 0.508, 0.498, 0.508, 0.5095, 0.7434, 0.7056, 0.7434, 0.6779, 0.7701, 0.6779, 0.7701, 0.7056, 0.2941, 0.484, 0.2941, 0.1457, 0.3067, 0.1457, 0.3067, 0.484, 0.33, 0.03871, 0.33, 0.09315, 0.3067, 0.09315, 0.3067, 0.03871, 0.3067, 0.03871, 0.3067, 0.09315, 0.2941, 0.09315, 0.2941, 0.03871, 0.508, 0.5095, 0.508, 0.498, 0.5314, 0.498, 0.5314, 0.5095, 0.7434, 0.6779, 0.7434, 0.6546, 0.7701, 0.6546, 0.7701, 0.6779, 0.2941, 0.03871, 0.2941, 0.00693, 0.3067, 0.00693, 0.3067, 0.03871, 0.9819, 0.3591, 0.993, 0.3702, 0.9735, 0.3896, 0.9624, 0.3785, 0.3992, 0.9022, 0.4148, 0.9022, 0.4148, 0.9547, 0.399, 0.9547, 0.8106, 0.8127, 0.8216, 0.8236, 0.8021, 0.843, 0.7911, 0.832, 0.6878, 0.9659, 0.6722, 0.9659, 0.6722, 0.9114, 0.6878, 0.9114, 0.1036, 0.9705, 0.0926, 0.9595, 0.1091, 0.9431, 0.1201, 0.9541, 0.399, 0.8565, 0.4146, 0.8565, 0.4146, 0.8883, 0.399, 0.8883, 0.02255, 0.9748, 0.006958, 0.9748, 0.006958, 0.9623, 0.02255, 0.9623, 0.8037, 0.743, 0.8037, 0.7988, 0.7911, 0.7988, 0.7911, 0.743, 0.4112, 0.5098, 0.4529, 0.5095, 0.4529, 0.5252, 0.4398, 0.5383, 0.02007, 0.8361, 0.006958, 0.8361, 0.006958, 0.4978, 0.02007, 0.4978, 0.993, 0.3702, 0.993, 0.4081, 0.9735, 0.4081, 0.9735, 0.3896, 0.2099, 0.6723, 0.2931, 0.5895, 0.2929, 0.6812, 0.2189, 0.6812, 0.467, 0.8565, 0.4146, 0.8565, 0.4146, 0.8007, 0.4669, 0.8007, 0.467, 0.8883, 0.4146, 0.8883, 0.4146, 0.8565, 0.467, 0.8565, 0.1091, 0.8858, 0.1091, 0.9431, 0.0926, 0.9595, 0.0926, 0.8858, 0.6174, 0.857, 0.6174, 0.8976, 0.5628, 0.8975, 0.5628, 0.857, 0.8021, 0.8809, 0.8021, 0.843, 0.8216, 0.8236, 0.8216, 0.8809, 0.4417, 0.9547, 0.4148, 0.9547, 0.4148, 0.9022, 0.4417, 0.9022, 0.7295, 0.6295, 0.7295, 0.6421, 0.7029, 0.6421, 0.7029, 0.6295, 0.5566, 0.7752, 0.5566, 0.7867, 0.544, 0.7867, 0.544, 0.7752, 0.6767, 0.7748, 0.6888, 0.7869, 0.6351, 0.7867, 0.6351, 0.7752, 0.7295, 0.4978, 0.7295, 0.5514, 0.7029, 0.5514, 0.7029, 0.4978, 0.1618, 0.484, 0.1615, 0.1457, 0.1891, 0.1457, 0.1891, 0.484, 0.06289, 0.8361, 0.06289, 0.4978, 0.07868, 0.4978, 0.07868, 0.8361, 0.134, 0.484, 0.134, 0.1457, 0.1615, 0.1457, 0.1618, 0.484, 0.6351, 0.7752, 0.6351, 0.7867, 0.6077, 0.7867, 0.6077, 0.7752, 0.7295, 0.5514, 0.7295, 0.5786, 0.7029, 0.5786, 0.7029, 0.5514, 0.134, 0.09315, 0.134, 0.1457, 0.1106, 0.1457, 0.1106, 0.09315, 0.1106, 0.09315, 0.1106, 0.1457, 0.09802, 0.1457, 0.09802, 0.09315, 0.1615, 0.09315, 0.1615, 0.1457, 0.134, 0.1457, 0.134, 0.09315, 0.1106, 0.484, 0.1106, 0.1457, 0.134, 0.1457, 0.134, 0.484, 0.6077, 0.7752, 0.6077, 0.7867, 0.58, 0.7867, 0.58, 0.7752, 0.7295, 0.5786, 0.7295, 0.6063, 0.7029, 0.6063, 0.7029, 0.5786, 0.09802, 0.484, 0.09802, 0.1457, 0.1106, 0.1457, 0.1106, 0.484, 0.134, 0.03871, 0.134, 0.09315, 0.1106, 0.09315, 0.1106, 0.03871, 0.1106, 0.03871, 0.1106, 0.09315, 0.09802, 0.09315, 0.09802, 0.03871, 0.58, 0.7752, 0.58, 0.7867, 0.5566, 0.7867, 0.5566, 0.7752, 0.7295, 0.6063, 0.7295, 0.6295, 0.7029, 0.6295, 0.7029, 0.6063, 0.09802, 0.03871, 0.09802, 0.00693, 0.1106, 0.00693, 0.1106, 0.03871, 0.9675, 0.1577, 0.9786, 0.1688, 0.9591, 0.1883, 0.9479, 0.1771, 0.703, 0.9016, 0.7186, 0.9016, 0.7186, 0.9542, 0.7029, 0.9542, 0.9674, 0.00693, 0.9784, 0.01791, 0.959, 0.03728, 0.9479, 0.02629, 0.2579, 0.898, 0.2735, 0.898, 0.2735, 0.9524, 0.2579, 0.9524, 0.8936, 0.881, 0.8826, 0.87, 0.8991, 0.8536, 0.9101, 0.8645, 0.4809, 0.8565, 0.4965, 0.8565, 0.4965, 0.8883, 0.4809, 0.8883, 0.1718, 0.9748, 0.1562, 0.9748, 0.1562, 0.9623, 0.1718, 0.9623, 0.2136, 0.8283, 0.2136, 0.8841, 0.201, 0.8841, 0.201, 0.8283, 0.6767, 0.7748, 0.6351, 0.7752, 0.6351, 0.7594, 0.6482, 0.7464, 0.06289, 0.8361, 0.04978, 0.8361, 0.04978, 0.4978, 0.06289, 0.4978, 0.9786, 0.1688, 0.9786, 0.2067, 0.9591, 0.2067, 0.9591, 0.1883, 0.3762, 0.5067, 0.2931, 0.5895, 0.2933, 0.4978, 0.3673, 0.4978, 0.5488, 0.8565, 0.4965, 0.8565, 0.4965, 0.8007, 0.5488, 0.8007, 0.5488, 0.8883, 0.4965, 0.8883, 0.4965, 0.8565, 0.5488, 0.8565, 0.8991, 0.7963, 0.8991, 0.8536, 0.8826, 0.87, 0.8826, 0.7963, 0.686, 0.857, 0.686, 0.8976, 0.6313, 0.8975, 0.6313, 0.857, 0.959, 0.07519, 0.959, 0.03728, 0.9784, 0.01791, 0.9784, 0.07519, 0.7456, 0.9542, 0.7186, 0.9542, 0.7186, 0.9016, 0.7455, 0.9016, 0.7295, 0.6546, 0.7029, 0.6546, 0.7029, 0.6421, 0.7295, 0.6421, 0.5314, 0.7752, 0.544, 0.7752, 0.544, 0.7867, 0.5314, 0.7867, 0.4112, 0.7748, 0.4529, 0.7752, 0.4529, 0.7867, 0.3992, 0.7869, 0.7295, 0.7863, 0.7029, 0.7863, 0.7029, 0.7328, 0.7295, 0.7328, 0.03428, 0.484, 0.006958, 0.484, 0.006958, 0.1457, 0.03456, 0.1457, 0.8797, 0.3452, 0.8639, 0.3452, 0.8639, 0.00693, 0.8797, 0.00693, 0.06205, 0.484, 0.03428, 0.484, 0.03456, 0.1457, 0.06205, 0.1457, 0.4529, 0.7752, 0.4803, 0.7752, 0.4803, 0.7867, 0.4529, 0.7867, 0.7295, 0.7328, 0.7029, 0.7328, 0.7029, 0.7056, 0.7295, 0.7056, 0.06205, 0.09315, 0.08541, 0.09315, 0.08541, 0.1457, 0.06205, 0.1457, 0.08541, 0.09315, 0.09802, 0.09315, 0.09802, 0.1457, 0.08541, 0.1457, 0.03456, 0.09315, 0.06205, 0.09315, 0.06205, 0.1457, 0.03456, 0.1457, 0.08541, 0.484, 0.06205, 0.484, 0.06205, 0.1457, 0.08541, 0.1457, 0.4803, 0.7752, 0.508, 0.7752, 0.508, 0.7867, 0.4803, 0.7867, 0.7295, 0.7056, 0.7029, 0.7056, 0.7029, 0.6779, 0.7295, 0.6779, 0.09802, 0.484, 0.08541, 0.484, 0.08541, 0.1457, 0.09802, 0.1457, 0.06205, 0.03871, 0.08541, 0.03871, 0.08541, 0.09315, 0.06205, 0.09315, 0.08541, 0.03871, 0.09802, 0.03871, 0.09802, 0.09315, 0.08541, 0.09315, 0.508, 0.7752, 0.5314, 0.7752, 0.5314, 0.7867, 0.508, 0.7867, 0.7295, 0.6779, 0.7029, 0.6779, 0.7029, 0.6546, 0.7295, 0.6546, 0.09802, 0.03871, 0.08541, 0.03871, 0.08541, 0.00693, 0.09802, 0.00693, 0.1673, 0.85, 0.1869, 0.8694, 0.1757, 0.8805, 0.1562, 0.8611, 0.9811, 0.7112, 0.9813, 0.7638, 0.9655, 0.7638, 0.9655, 0.7112, 0.9403, 0.6796, 0.9209, 0.6603, 0.9319, 0.6493, 0.9514, 0.6686, 0.9624, 0.5258, 0.9624, 0.4714, 0.978, 0.4714, 0.978, 0.5258, 0.9319, 0.3591, 0.9484, 0.3755, 0.9374, 0.3865, 0.9209, 0.37, 0.1341, 0.8325, 0.1341, 0.8007, 0.1496, 0.8007, 0.1496, 0.8325, 0.1718, 0.9748, 0.1718, 0.9874, 0.1562, 0.9874, 0.1562, 0.9748, 0.2136, 0.8283, 0.2262, 0.8283, 0.2262, 0.8841, 0.2136, 0.8841, 0.4112, 0.7748, 0.4398, 0.7464, 0.4529, 0.7594, 0.4529, 0.7752, 0.934, 0.006937, 0.934, 0.3452, 0.9209, 0.3452, 0.9209, 0.00693, 0.1562, 0.8611, 0.1757, 0.8805, 0.1757, 0.899, 0.1562, 0.899, 0.3762, 0.5067, 0.3851, 0.5156, 0.3851, 0.5893, 0.2931, 0.5895, 0.2786, 0.8283, 0.2786, 0.8841, 0.2262, 0.8841, 0.2262, 0.8283, 0.2786, 0.7966, 0.2786, 0.8283, 0.2262, 0.8283, 0.2262, 0.7965, 0.9374, 0.4438, 0.9209, 0.4438, 0.9209, 0.37, 0.9374, 0.3865, 0.6583, 0.9114, 0.6583, 0.9659, 0.6176, 0.9659, 0.6176, 0.9114, 0.9319, 0.6114, 0.9514, 0.6114, 0.9514, 0.6686, 0.9319, 0.6493, 0.5105, 0.9547, 0.5105, 0.9022, 0.5374, 0.9022, 0.5374, 0.9547, 0.0926, 0.6298, 0.1193, 0.6298, 0.1193, 0.6423, 0.0926, 0.6423, 0.4106, 0.6298, 0.4106, 0.6423, 0.399, 0.6423, 0.399, 0.6298, 0.4112, 0.5098, 0.4106, 0.5516, 0.399, 0.5516, 0.3992, 0.4978, 0.0926, 0.4978, 0.1193, 0.4978, 0.1193, 0.5516, 0.0926, 0.5516, 0.5538, 0.00693, 0.5812, 0.00693, 0.5812, 0.3452, 0.5536, 0.3452, 0.8069, 0.3452, 0.7911, 0.3452, 0.7911, 0.006938, 0.8069, 0.006938, 0.5261, 0.00693, 0.5538, 0.00693, 0.5536, 0.3452, 0.5261, 0.3452, 0.4106, 0.5516, 0.4106, 0.5789, 0.399, 0.5789, 0.399, 0.5516, 0.0926, 0.5516, 0.1193, 0.5516, 0.1193, 0.5789, 0.0926, 0.5789, 0.5261, 0.3978, 0.5027, 0.3978, 0.5027, 0.3452, 0.5261, 0.3452, 0.5027, 0.3978, 0.4901, 0.3978, 0.4901, 0.3452, 0.5027, 0.3452, 0.5536, 0.3978, 0.5261, 0.3978, 0.5261, 0.3452, 0.5536, 0.3452, 0.5027, 0.00693, 0.5261, 0.00693, 0.5261, 0.3452, 0.5027, 0.3452, 0.4106, 0.5789, 0.4106, 0.6065, 0.399, 0.6065, 0.399, 0.5789, 0.0926, 0.5789, 0.1193, 0.5789, 0.1193, 0.6065, 0.0926, 0.6065, 0.4901, 0.00693, 0.5027, 0.00693, 0.5027, 0.3452, 0.4901, 0.3452, 0.5261, 0.4522, 0.5027, 0.4522, 0.5027, 0.3978, 0.5261, 0.3978, 0.5027, 0.4522, 0.4901, 0.4522, 0.4901, 0.3978, 0.5027, 0.3978, 0.4106, 0.6065, 0.4106, 0.6298, 0.399, 0.6298, 0.399, 0.6065, 0.0926, 0.6065, 0.1193, 0.6065, 0.1193, 0.6298, 0.0926, 0.6298, 0.4901, 0.4522, 0.5027, 0.4522, 0.5027, 0.484, 0.4901, 0.484, 0.9819, 0.4575, 0.9624, 0.4381, 0.9735, 0.427, 0.993, 0.4464, 0.2438, 0.898, 0.244, 0.9506, 0.2282, 0.9506, 0.2282, 0.898, 0.8106, 0.9496, 0.7911, 0.9302, 0.8021, 0.9192, 0.8216, 0.9386, 0.5628, 0.8007, 0.6174, 0.8007, 0.6174, 0.8163, 0.5628, 0.8163, 0.1036, 0.8007, 0.1201, 0.8172, 0.1091, 0.8282, 0.0926, 0.8117, 0.361, 0.8523, 0.361, 0.8841, 0.3454, 0.8841, 0.3454, 0.8523, 0.8504, 0.976, 0.8504, 0.9634, 0.866, 0.9634, 0.866, 0.976, 0.2662, 0.7268, 0.2789, 0.7268, 0.2789, 0.7826, 0.2662, 0.7826, 0.4112, 0.5098, 0.4398, 0.5383, 0.4264, 0.5516, 0.4106, 0.5516, 0.8069, 0.3452, 0.8069, 0.006938, 0.8203, 0.00693, 0.8203, 0.3452, 0.993, 0.4464, 0.9735, 0.427, 0.9735, 0.4081, 0.993, 0.4081, 0.3762, 0.6723, 0.3673, 0.6812, 0.2929, 0.6812, 0.2931, 0.5895, 0.2928, 0.8523, 0.2928, 0.7965, 0.3454, 0.7965, 0.3454, 0.8523, 0.2928, 0.8841, 0.2928, 0.8523, 0.3454, 0.8523, 0.3454, 0.8841, 0.1091, 0.8858, 0.0926, 0.8858, 0.0926, 0.8117, 0.1091, 0.8282, 0.6174, 0.857, 0.5628, 0.857, 0.5628, 0.8163, 0.6174, 0.8163, 0.8021, 0.8809, 0.8216, 0.8809, 0.8216, 0.9386, 0.8021, 0.9192, 0.201, 0.9506, 0.201, 0.898, 0.2282, 0.898, 0.2282, 0.9506, 0.0926, 0.6549, 0.0926, 0.6423, 0.1193, 0.6423, 0.1193, 0.6549, 0.4106, 0.6549, 0.399, 0.6549, 0.399, 0.6423, 0.4106, 0.6423, 0.4112, 0.7748, 0.3992, 0.7869, 0.399, 0.733, 0.4106, 0.733, 0.0926, 0.7869, 0.0926, 0.733, 0.1193, 0.733, 0.1193, 0.7869, 0.4264, 0.00693, 0.4266, 0.3452, 0.399, 0.3452, 0.399, 0.00693, 0.8342, 0.3452, 0.8342, 0.00693, 0.85, 0.00693, 0.85, 0.3452, 0.4541, 0.00693, 0.4541, 0.3452, 0.4266, 0.3452, 0.4264, 0.00693, 0.4106, 0.733, 0.399, 0.733, 0.399, 0.7058, 0.4106, 0.7058, 0.0926, 0.733, 0.0926, 0.7058, 0.1193, 0.7058, 0.1193, 0.733, 0.4541, 0.3978, 0.4541, 0.3452, 0.4775, 0.3452, 0.4775, 0.3978, 0.4775, 0.3978, 0.4775, 0.3452, 0.4901, 0.3452, 0.4901, 0.3978, 0.4266, 0.3978, 0.4266, 0.3452, 0.4541, 0.3452, 0.4541, 0.3978, 0.4775, 0.00693, 0.4775, 0.3452, 0.4541, 0.3452, 0.4541, 0.00693, 0.4106, 0.7058, 0.399, 0.7058, 0.399, 0.6782, 0.4106, 0.6782, 0.0926, 0.7058, 0.0926, 0.6782, 0.1193, 0.6782, 0.1193, 0.7058, 0.4901, 0.00693, 0.4901, 0.3452, 0.4775, 0.3452, 0.4775, 0.00693, 0.4541, 0.4522, 0.4541, 0.3978, 0.4775, 0.3978, 0.4775, 0.4522, 0.4775, 0.4522, 0.4775, 0.3978, 0.4901, 0.3978, 0.4901, 0.4522, 0.4106, 0.6782, 0.399, 0.6782, 0.399, 0.6549, 0.4106, 0.6549, 0.0926, 0.6782, 0.0926, 0.6549, 0.1193, 0.6549, 0.1193, 0.6782, 0.4901, 0.4522, 0.4901, 0.484, 0.4775, 0.484, 0.4775, 0.4522, 0.1673, 0.9484, 0.1562, 0.9373, 0.1757, 0.9179, 0.1869, 0.929, 0.9655, 0.611, 0.9811, 0.611, 0.9811, 0.6636, 0.9653, 0.6636, 0.9403, 0.5427, 0.9514, 0.5537, 0.9319, 0.5731, 0.9209, 0.5621, 0.7595, 0.9016, 0.7751, 0.9016, 0.7751, 0.9561, 0.7595, 0.9561, 0.9319, 0.5289, 0.9209, 0.5179, 0.9374, 0.5014, 0.9484, 0.5124, 0.936, 0.9405, 0.9516, 0.9405, 0.9516, 0.9723, 0.936, 0.9723, 0.8504, 0.976, 0.866, 0.976, 0.866, 0.9886, 0.8504, 0.9886, 0.2662, 0.7268, 0.2662, 0.7826, 0.2536, 0.7826, 0.2536, 0.7268, 0.4112, 0.7748, 0.4106, 0.733, 0.4264, 0.733, 0.4398, 0.7464, 0.907, 0.6973, 0.8936, 0.6973, 0.8936, 0.3591, 0.907, 0.3591, 0.1562, 0.9373, 0.1562, 0.899, 0.1757, 0.899, 0.1757, 0.9179, 0.3762, 0.6723, 0.2931, 0.5895, 0.3851, 0.5893, 0.3851, 0.6634, 0.201, 0.7269, 0.2536, 0.7268, 0.2536, 0.7826, 0.201, 0.7827, 0.201, 0.6951, 0.2536, 0.6951, 0.2536, 0.7268, 0.201, 0.7269, 0.9374, 0.4438, 0.9374, 0.5014, 0.9209, 0.5179, 0.9209, 0.4438, 0.4557, 0.9022, 0.4966, 0.9022, 0.4966, 0.9566, 0.4557, 0.9566, 0.9319, 0.6114, 0.9319, 0.5731, 0.9514, 0.5537, 0.9514, 0.6114, 0.8826, 0.8949, 0.9098, 0.8949, 0.9098, 0.9474, 0.8826, 0.9474, 0.1332, 0.6549, 0.1332, 0.6423, 0.1598, 0.6423, 0.1598, 0.6549, 0.6773, 0.6298, 0.6889, 0.6298, 0.6889, 0.6423, 0.6773, 0.6423, 0.6767, 0.5098, 0.6888, 0.4978, 0.6889, 0.5516, 0.6773, 0.5516, 0.1332, 0.7869, 0.1332, 0.733, 0.1598, 0.733, 0.1598, 0.7869, 0.6224, 0.00693, 0.6227, 0.3452, 0.5951, 0.3452, 0.5951, 0.00693, 0.8639, 0.6973, 0.8639, 0.3591, 0.8797, 0.3591, 0.8797, 0.6973, 0.6502, 0.00693, 0.6502, 0.3452, 0.6227, 0.3452, 0.6224, 0.00693, 0.6773, 0.5516, 0.6889, 0.5516, 0.6889, 0.5789, 0.6773, 0.5789, 0.1332, 0.733, 0.1332, 0.7058, 0.1598, 0.7058, 0.1598, 0.733, 0.6502, 0.3978, 0.6502, 0.3452, 0.6735, 0.3452, 0.6735, 0.3978, 0.6735, 0.3978, 0.6735, 0.3452, 0.6861, 0.3452, 0.6861, 0.3978, 0.6227, 0.3978, 0.6227, 0.3452, 0.6502, 0.3452, 0.6502, 0.3978, 0.6735, 0.00693, 0.6735, 0.3452, 0.6502, 0.3452, 0.6502, 0.00693, 0.6773, 0.5789, 0.6889, 0.5789, 0.6889, 0.6065, 0.6773, 0.6065, 0.1332, 0.7058, 0.1332, 0.6782, 0.1598, 0.6782, 0.1598, 0.7058, 0.6861, 0.00693, 0.6861, 0.3452, 0.6735, 0.3452, 0.6735, 0.00693, 0.6502, 0.4522, 0.6502, 0.3978, 0.6735, 0.3978, 0.6735, 0.4522, 0.6735, 0.4522, 0.6735, 0.3978, 0.6861, 0.3978, 0.6861, 0.4522, 0.6773, 0.6065, 0.6889, 0.6065, 0.6889, 0.6298, 0.6773, 0.6298, 0.1332, 0.6782, 0.1332, 0.6549, 0.1598, 0.6549, 0.1598, 0.6782, 0.6861, 0.4522, 0.6861, 0.484, 0.6735, 0.484, 0.6735, 0.4522, 0.01812, 0.9484, 0.006958, 0.9373, 0.02648, 0.9179, 0.03764, 0.929, 0.9657, 0.844, 0.9813, 0.844, 0.9813, 0.8966, 0.9655, 0.8966, 0.8549, 0.8127, 0.866, 0.8236, 0.8465, 0.843, 0.8355, 0.832, 0.05155, 0.9164, 0.06715, 0.9164, 0.06715, 0.9708, 0.05155, 0.9708, 0.9351, 0.881, 0.924, 0.87, 0.9406, 0.8536, 0.9516, 0.8645, 0.936, 0.8949, 0.9516, 0.8949, 0.9516, 0.9266, 0.936, 0.9266, 0.8067, 0.976, 0.7911, 0.976, 0.7911, 0.9634, 0.8067, 0.9634, 0.358, 0.7268, 0.358, 0.7826, 0.3454, 0.7826, 0.3454, 0.7268, 0.6767, 0.5098, 0.6773, 0.5516, 0.6616, 0.5516, 0.6482, 0.5383, 0.907, 0.3452, 0.8936, 0.3452, 0.8936, 0.006938, 0.907, 0.00693, 0.006958, 0.9373, 0.006958, 0.899, 0.02648, 0.899, 0.02648, 0.9179, 0.2099, 0.5067, 0.2931, 0.5895, 0.201, 0.5897, 0.201, 0.5156, 0.2928, 0.7269, 0.3454, 0.7268, 0.3454, 0.7826, 0.2928, 0.7827, 0.2928, 0.6951, 0.3454, 0.6951, 0.3454, 0.7268, 0.2928, 0.7269, 0.9406, 0.7959, 0.9406, 0.8536, 0.924, 0.87, 0.924, 0.7959, 0.5628, 0.9114, 0.6037, 0.9114, 0.6037, 0.9659, 0.5628, 0.9659, 0.8465, 0.8813, 0.8465, 0.843, 0.866, 0.8236, 0.866, 0.8813, 0.3497, 0.898, 0.3769, 0.898, 0.3769, 0.9505, 0.3497, 0.9505, 0.1332, 0.6298, 0.1598, 0.6298, 0.1598, 0.6423, 0.1332, 0.6423, 0.6773, 0.6549, 0.6773, 0.6423, 0.6889, 0.6423, 0.6889, 0.6549, 0.6767, 0.7748, 0.6773, 0.733, 0.6889, 0.733, 0.6888, 0.7869, 0.1332, 0.4978, 0.1598, 0.4978, 0.1598, 0.5516, 0.1332, 0.5516, 0.7499, 0.00693, 0.7772, 0.00693, 0.7772, 0.3452, 0.7496, 0.3452, 0.8069, 0.6973, 0.7911, 0.6973, 0.7911, 0.3591, 0.8069, 0.3591, 0.7221, 0.00693, 0.7499, 0.00693, 0.7496, 0.3452, 0.7221, 0.3452, 0.6773, 0.733, 0.6773, 0.7058, 0.6889, 0.7058, 0.6889, 0.733, 0.1332, 0.5516, 0.1598, 0.5516, 0.1598, 0.5789, 0.1332, 0.5789, 0.7221, 0.3978, 0.6987, 0.3978, 0.6987, 0.3452, 0.7221, 0.3452, 0.6987, 0.3978, 0.6861, 0.3978, 0.6861, 0.3452, 0.6987, 0.3452, 0.7496, 0.3978, 0.7221, 0.3978, 0.7221, 0.3452, 0.7496, 0.3452, 0.6987, 0.00693, 0.7221, 0.00693, 0.7221, 0.3452, 0.6987, 0.3452, 0.6773, 0.7058, 0.6773, 0.6782, 0.6889, 0.6782, 0.6889, 0.7058, 0.1332, 0.5789, 0.1598, 0.5789, 0.1598, 0.6065, 0.1332, 0.6065, 0.6861, 0.00693, 0.6987, 0.00693, 0.6987, 0.3452, 0.6861, 0.3452, 0.7221, 0.4522, 0.6987, 0.4522, 0.6987, 0.3978, 0.7221, 0.3978, 0.6987, 0.4522, 0.6861, 0.4522, 0.6861, 0.3978, 0.6987, 0.3978, 0.6773, 0.6782, 0.6773, 0.6549, 0.6889, 0.6549, 0.6889, 0.6782, 0.1332, 0.6065, 0.1598, 0.6065, 0.1598, 0.6298, 0.1332, 0.6298, 0.6861, 0.4522, 0.6987, 0.4522, 0.6987, 0.484, 0.6861, 0.484, 0.9675, 0.2561, 0.9479, 0.2367, 0.9591, 0.2256, 0.9786, 0.245, 0.3356, 0.898, 0.3357, 0.9505, 0.32, 0.9505, 0.32, 0.898, 0.9674, 0.1438, 0.9479, 0.1245, 0.959, 0.1135, 0.9784, 0.1329, 0.6313, 0.8007, 0.686, 0.8007, 0.686, 0.8163, 0.6313, 0.8163, 0.8936, 0.7112, 0.9101, 0.7276, 0.8991, 0.7386, 0.8826, 0.7222, 0.7711, 0.856, 0.7711, 0.8878, 0.7555, 0.8878, 0.7555, 0.856, 0.8067, 0.976, 0.8067, 0.9886, 0.7911, 0.9886, 0.7911, 0.976, 0.358, 0.7268, 0.3706, 0.7268, 0.3706, 0.7826, 0.358, 0.7826, 0.6767, 0.7748, 0.6482, 0.7464, 0.6616, 0.733, 0.6773, 0.733, 0.8069, 0.6973, 0.8069, 0.3591, 0.8203, 0.3591, 0.8203, 0.6973, 0.9786, 0.245, 0.9591, 0.2256, 0.9591, 0.2067, 0.9786, 0.2067, 0.2099, 0.5067, 0.2189, 0.4978, 0.2933, 0.4978, 0.2931, 0.5895, 0.7029, 0.856, 0.7029, 0.8002, 0.7555, 0.8002, 0.7555, 0.856, 0.7029, 0.8878, 0.7029, 0.856, 0.7555, 0.856, 0.7555, 0.8878, 0.8991, 0.7963, 0.8826, 0.7963, 0.8826, 0.7222, 0.8991, 0.7386, 0.686, 0.857, 0.6313, 0.857, 0.6313, 0.8163, 0.686, 0.8163, 0.959, 0.07519, 0.9784, 0.07519, 0.9784, 0.1329, 0.959, 0.1135, 0.2928, 0.9505, 0.2928, 0.898, 0.32, 0.898, 0.32, 0.9505])
me_plane_005.use_remesh_preserve_volume = False
me_plane_005.use_remesh_preserve_attributes = False
me_plane_005.use_mirror_vertex_groups = False
me_plane_005.update()

# ---- objects
ob_cube_003 = bpy.data.objects.new('Cube.003', me_cube_007)
ob_cube_002 = bpy.data.objects.new('Cube.002', me_cube_005)
ob_cube_001 = bpy.data.objects.new('Cube.001', me_cube_004)
ob_cube = bpy.data.objects.new('Cube', me_cube_003)
ob_empty = bpy.data.objects.new('Empty', None)
ob_plane_001 = bpy.data.objects.new('Plane.001', me_plane_001)
ob_plane = bpy.data.objects.new('Plane', me_plane)
ob_empty_001 = bpy.data.objects.new('Empty.001', None)
ob_plane_002 = bpy.data.objects.new('Plane.002', me_plane_004)
ob_plane_003 = bpy.data.objects.new('Plane.003', me_plane_005)

# ---- transforms, parenting, visibility, modifiers, constraints
ob_cube_003.location = (-0.001496, 1.601e-08, 3.255)
ob_cube_003.lineart.crease_threshold = 0.0
_m = ob_cube_003.modifiers.new('Bevel', 'BEVEL')
_m.width = 0.7231
_m.width_pct = 0.7231
_m.limit_method = 'WEIGHT'
_m.use_clamp_overlap = False
_m.spread = 0.0
ob_cube_002.location = (-0.001496, 1.601e-08, 2.889)
ob_cube_002.lineart.crease_threshold = 0.0
_m = ob_cube_002.modifiers.new('Bevel', 'BEVEL')
_m.width = 0.561
_m.width_pct = 0.561
_m.limit_method = 'WEIGHT'
_m.use_clamp_overlap = False
_m.spread = 0.0
ob_cube_001.location = (0.0, 0.0, 2.518)
ob_cube_001.lineart.crease_threshold = 0.0
_m = ob_cube_001.modifiers.new('Bevel', 'BEVEL')
_m.width = 0.374
_m.width_pct = 0.374
_m.limit_method = 'WEIGHT'
_m.use_clamp_overlap = False
_m.spread = 0.0
ob_cube.location = (0.0, 0.0, 0.0)
ob_cube.lineart.crease_threshold = 0.0
_m = ob_cube.modifiers.new('Bevel', 'BEVEL')
_m.width = 0.1838
_m.width_pct = 0.1838
_m.limit_method = 'WEIGHT'
_m.spread = 0.0
ob_empty.location = (0.0, 0.0, 0.0)
ob_empty.rotation_euler = (0.0, -0.0, 1.571)
ob_empty.empty_image_offset = (0.0, 0.0)
ob_empty.lineart.crease_threshold = 0.0
ob_plane_001.location = (0.0, 0.0, 0.0)
ob_plane_001.lineart.crease_threshold = 0.0
_m = ob_plane_001.modifiers.new('Mirror', 'MIRROR')
_m.use_axis = (False, True, False)
_m.use_clip = True
_m = ob_plane_001.modifiers.new('Array', 'ARRAY')
_m.count = 4
_m.constant_offset_displace = (0.0, 0.0, 0.0)
_m.use_relative_offset = False
_m.use_merge_vertices = True
_m.use_merge_vertices_cap = True
_m.use_object_offset = True
_m.offset_object = ob_empty
ob_plane.location = (0.0, 0.0, 0.0)
ob_plane.lineart.crease_threshold = 0.0
_m = ob_plane.modifiers.new('Mirror', 'MIRROR')
_m.use_axis = (False, True, False)
_m.use_clip = True
_m = ob_plane.modifiers.new('Array', 'ARRAY')
_m.count = 4
_m.constant_offset_displace = (0.0, 0.0, 0.0)
_m.use_relative_offset = False
_m.use_merge_vertices = True
_m.use_merge_vertices_cap = True
_m.use_object_offset = True
_m.offset_object = ob_empty
_m = ob_plane.modifiers.new('Solidify', 'SOLIDIFY')
_m.thickness = 0.108
_m.nonmanifold_thickness_mode = 'FIXED'
_m.nonmanifold_merge_threshold = 0.0003
ob_empty_001.location = (0.0, 0.0, 0.0)
ob_empty_001.rotation_euler = (0.0, 0.0, -1.571)
ob_empty_001.empty_image_offset = (0.0, 0.0)
ob_empty_001.lineart.crease_threshold = 0.0
ob_plane_002.location = (0.0, 0.0, 0.0)
ob_plane_002.lineart.crease_threshold = 0.0
_m = ob_plane_002.modifiers.new('Mirror', 'MIRROR')
_m.use_axis = (True, True, False)
_m.use_clip = True
_m = ob_plane_002.modifiers.new('Array', 'ARRAY')
_m.constant_offset_displace = (0.0, 0.0, 0.0)
_m.use_relative_offset = False
_m.use_merge_vertices = True
_m.use_merge_vertices_cap = True
_m.use_object_offset = True
_m.offset_object = ob_empty_001
ob_plane_003.location = (0.0, 0.0, 0.0)
ob_plane_003.lineart.crease_threshold = 0.0

# ---- collection membership
col_collection_1.objects.link(ob_cube_003)
col_collection_1.objects.link(ob_cube_002)
col_collection_1.objects.link(ob_cube_001)
col_collection_1.objects.link(ob_cube)
col_collection_1.objects.link(ob_empty)
col_collection_1.objects.link(ob_plane_001)
col_collection_1.objects.link(ob_plane)
col_collection_2.objects.link(ob_empty_001)
col_collection_2.objects.link(ob_plane_002)
col_collection_3.objects.link(ob_plane_003)

# ---- scene / render settings (as saved in the file)
scene.frame_start = 1; scene.frame_end = 250; scene.frame_set(1)
scene.render.engine = 'CYCLES'
scene.render.resolution_percentage = 50
scene.render.dither_intensity = 0.0
scene.cycles.use_denoising = False
scene.cycles.samples = 128
scene.cycles.sampling_pattern = 'TABULATED_SOBOL'
scene.cycles.use_adaptive_sampling = False
scene.cycles.use_light_tree = False
scene.cycles.blur_glossy = 0.0
scene.cycles.sample_clamp_indirect = 0.0
scene.view_settings.view_transform = 'Standard'
bpy.context.view_layer.update()

# ---- added for rendering (the .blend has no active camera and no usable light): camera, sun
cam_auto = bpy.data.cameras.new('AutoCamera')
cam_auto.lens = 50.0
cam_auto.sensor_width = 36.0
cam_auto.clip_end = 1000.0
ob_auto_camera = bpy.data.objects.new('AutoCamera', cam_auto)
scene.collection.objects.link(ob_auto_camera)
ob_auto_camera.location = (6.91871, -8.30246, 8.99586)
ob_auto_camera.rotation_euler = (1.09748, -7.21219e-08, 0.694738)
scene.camera = ob_auto_camera
light_auto_sun = bpy.data.lights.new('AutoSun', 'SUN')
light_auto_sun.energy = 3.0
light_auto_sun.angle = 0.0523599
ob_auto_sun = bpy.data.objects.new('AutoSun', light_auto_sun)
scene.collection.objects.link(ob_auto_sun)
ob_auto_sun.rotation_euler = (0.872665, 0.174533, 0.523599)
bpy.context.view_layer.update()
